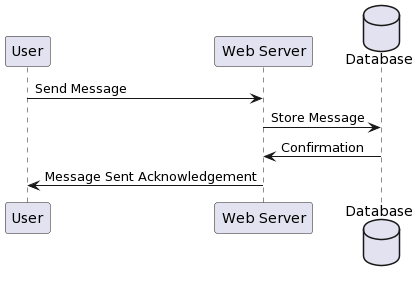

The diagram above was rendered by PlantUML. Its source (embedded in the PNG):
@startuml
participant "User" as U
participant "Web Server" as WS
database "Database" as DB

U -> WS: Send Message
WS -> DB: Store Message
DB -> WS: Confirmation
WS -> U: Message Sent Acknowledgement
@enduml